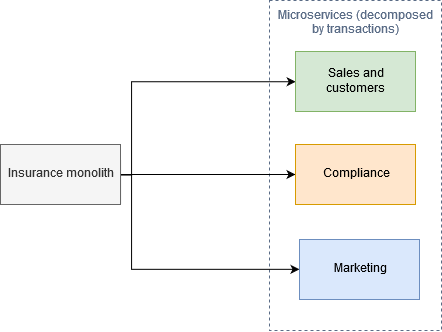

The diagram above was exported from draw.io. Its source (the exported page's mxGraphModel, read from the mxfile embedded in the PNG):
<mxGraphModel dx="132" dy="546" grid="1" gridSize="10" guides="1" tooltips="1" connect="1" arrows="1" fold="1" page="1" pageScale="1" pageWidth="850" pageHeight="1100" math="0" shadow="0">
  <root>
    <mxCell id="0" />
    <mxCell id="1" parent="0" />
    <mxCell id="p3wTp4cROcnOqoKoQePm-1" value="Microservices (decomposed&#10;by transactions)" style="fillColor=none;strokeColor=#5A6C86;dashed=1;verticalAlign=top;fontStyle=0;fontColor=#5A6C86;" vertex="1" parent="1">
      <mxGeometry x="1248" y="70" width="172" height="330" as="geometry" />
    </mxCell>
    <mxCell id="p3wTp4cROcnOqoKoQePm-11" value="" style="edgeStyle=orthogonalEdgeStyle;rounded=0;orthogonalLoop=1;jettySize=auto;html=1;" edge="1" parent="1" source="p3wTp4cROcnOqoKoQePm-5" target="p3wTp4cROcnOqoKoQePm-7">
      <mxGeometry relative="1" as="geometry">
        <mxPoint x="1190" y="244" as="targetPoint" />
      </mxGeometry>
    </mxCell>
    <mxCell id="p3wTp4cROcnOqoKoQePm-13" value="" style="edgeStyle=orthogonalEdgeStyle;rounded=0;orthogonalLoop=1;jettySize=auto;html=1;exitX=1;exitY=0.25;exitDx=0;exitDy=0;entryX=0;entryY=0.5;entryDx=0;entryDy=0;" edge="1" parent="1" source="p3wTp4cROcnOqoKoQePm-5" target="p3wTp4cROcnOqoKoQePm-6">
      <mxGeometry relative="1" as="geometry">
        <mxPoint x="1190" y="120" as="targetPoint" />
        <Array as="points">
          <mxPoint x="1099" y="244" />
          <mxPoint x="1110" y="244" />
          <mxPoint x="1110" y="151" />
        </Array>
      </mxGeometry>
    </mxCell>
    <mxCell id="p3wTp4cROcnOqoKoQePm-15" value="" style="edgeStyle=orthogonalEdgeStyle;rounded=0;orthogonalLoop=1;jettySize=auto;html=1;exitX=1;exitY=1;exitDx=0;exitDy=0;" edge="1" parent="1" source="p3wTp4cROcnOqoKoQePm-5" target="p3wTp4cROcnOqoKoQePm-8">
      <mxGeometry relative="1" as="geometry">
        <mxPoint x="1250" y="350" as="targetPoint" />
        <Array as="points">
          <mxPoint x="1099" y="244" />
          <mxPoint x="1110" y="244" />
          <mxPoint x="1110" y="339" />
        </Array>
      </mxGeometry>
    </mxCell>
    <mxCell id="p3wTp4cROcnOqoKoQePm-5" value="Insurance monolith" style="rounded=0;whiteSpace=wrap;html=1;fillColor=#f5f5f5;strokeColor=#666666;fontColor=#333333;" vertex="1" parent="1">
      <mxGeometry x="979" y="214" width="120" height="60" as="geometry" />
    </mxCell>
    <mxCell id="p3wTp4cROcnOqoKoQePm-6" value="Sales and customers" style="rounded=0;whiteSpace=wrap;html=1;fillColor=#d5e8d4;strokeColor=#82b366;" vertex="1" parent="1">
      <mxGeometry x="1274" y="121" width="120" height="60" as="geometry" />
    </mxCell>
    <mxCell id="p3wTp4cROcnOqoKoQePm-7" value="Compliance" style="rounded=0;whiteSpace=wrap;html=1;fillColor=#ffe6cc;strokeColor=#d79b00;" vertex="1" parent="1">
      <mxGeometry x="1274" y="214" width="120" height="60" as="geometry" />
    </mxCell>
    <mxCell id="p3wTp4cROcnOqoKoQePm-8" value="Marketing" style="rounded=0;whiteSpace=wrap;html=1;fillColor=#dae8fc;strokeColor=#6c8ebf;" vertex="1" parent="1">
      <mxGeometry x="1278" y="309" width="120" height="60" as="geometry" />
    </mxCell>
  </root>
</mxGraphModel>